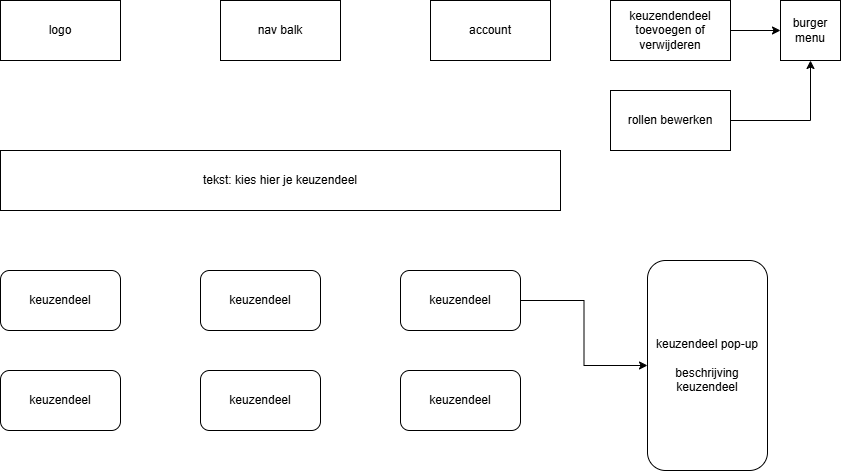

The diagram above was exported from draw.io. Its source (the exported page's mxGraphModel, read from the mxfile embedded in the PNG):
<mxGraphModel dx="997" dy="572" grid="1" gridSize="10" guides="1" tooltips="1" connect="1" arrows="1" fold="1" page="1" pageScale="1" pageWidth="827" pageHeight="1169" math="0" shadow="0">
  <root>
    <mxCell id="0" />
    <mxCell id="1" parent="0" />
    <mxCell id="VZQlJmYbwfFynX8YbNBh-2" parent="1" style="rounded=0;whiteSpace=wrap;html=1;" value="logo" vertex="1">
      <mxGeometry height="60" width="120" x="60" y="20" as="geometry" />
    </mxCell>
    <mxCell id="VZQlJmYbwfFynX8YbNBh-3" parent="1" style="rounded=0;whiteSpace=wrap;html=1;" value="account" vertex="1">
      <mxGeometry height="60" width="120" x="490" y="20" as="geometry" />
    </mxCell>
    <mxCell id="VZQlJmYbwfFynX8YbNBh-4" parent="1" style="rounded=0;whiteSpace=wrap;html=1;" value="nav balk" vertex="1">
      <mxGeometry height="60" width="120" x="280" y="20" as="geometry" />
    </mxCell>
    <mxCell id="VZQlJmYbwfFynX8YbNBh-7" parent="1" style="rounded=0;whiteSpace=wrap;html=1;" value="tekst: kies hier je keuzendeel" vertex="1">
      <mxGeometry height="60" width="560" x="60" y="170" as="geometry" />
    </mxCell>
    <mxCell id="VZQlJmYbwfFynX8YbNBh-8" parent="1" style="rounded=1;whiteSpace=wrap;html=1;" value="keuzendeel" vertex="1">
      <mxGeometry height="60" width="120" x="60" y="290" as="geometry" />
    </mxCell>
    <mxCell id="VZQlJmYbwfFynX8YbNBh-10" parent="1" style="rounded=1;whiteSpace=wrap;html=1;" value="keuzendeel" vertex="1">
      <mxGeometry height="60" width="120" x="260" y="290" as="geometry" />
    </mxCell>
    <mxCell id="VZQlJmYbwfFynX8YbNBh-16" edge="1" parent="1" source="VZQlJmYbwfFynX8YbNBh-11" style="edgeStyle=orthogonalEdgeStyle;rounded=0;orthogonalLoop=1;jettySize=auto;html=1;" target="VZQlJmYbwfFynX8YbNBh-15" value="">
      <mxGeometry relative="1" as="geometry" />
    </mxCell>
    <mxCell id="VZQlJmYbwfFynX8YbNBh-11" parent="1" style="rounded=1;whiteSpace=wrap;html=1;" value="keuzendeel" vertex="1">
      <mxGeometry height="60" width="120" x="460" y="290" as="geometry" />
    </mxCell>
    <mxCell id="VZQlJmYbwfFynX8YbNBh-12" parent="1" style="rounded=1;whiteSpace=wrap;html=1;" value="keuzendeel" vertex="1">
      <mxGeometry height="60" width="120" x="60" y="390" as="geometry" />
    </mxCell>
    <mxCell id="VZQlJmYbwfFynX8YbNBh-13" parent="1" style="rounded=1;whiteSpace=wrap;html=1;" value="keuzendeel" vertex="1">
      <mxGeometry height="60" width="120" x="260" y="390" as="geometry" />
    </mxCell>
    <mxCell id="VZQlJmYbwfFynX8YbNBh-14" parent="1" style="rounded=1;whiteSpace=wrap;html=1;" value="keuzendeel" vertex="1">
      <mxGeometry height="60" width="120" x="460" y="390" as="geometry" />
    </mxCell>
    <mxCell id="VZQlJmYbwfFynX8YbNBh-15" parent="1" style="whiteSpace=wrap;html=1;rounded=1;" value="keuzendeel pop-up&lt;div&gt;&lt;br&gt;&lt;/div&gt;&lt;div&gt;beschrijving keuzendeel&lt;/div&gt;" vertex="1">
      <mxGeometry height="210" width="120" x="707" y="280" as="geometry" />
    </mxCell>
    <mxCell id="4w5eK01Lk4FYGipDYWmF-2" edge="1" parent="1" source="VZQlJmYbwfFynX8YbNBh-19" style="edgeStyle=orthogonalEdgeStyle;rounded=0;orthogonalLoop=1;jettySize=auto;html=1;entryX=0;entryY=0.5;entryDx=0;entryDy=0;" target="4w5eK01Lk4FYGipDYWmF-1">
      <mxGeometry relative="1" as="geometry" />
    </mxCell>
    <mxCell id="VZQlJmYbwfFynX8YbNBh-19" parent="1" style="rounded=0;whiteSpace=wrap;html=1;" value="keuzendendeel&lt;div&gt;toevoegen of&lt;/div&gt;&lt;div&gt;verwijderen&lt;/div&gt;" vertex="1">
      <mxGeometry height="60" width="120" x="670" y="20" as="geometry" />
    </mxCell>
    <mxCell id="4w5eK01Lk4FYGipDYWmF-3" edge="1" parent="1" source="VZQlJmYbwfFynX8YbNBh-20" style="edgeStyle=orthogonalEdgeStyle;rounded=0;orthogonalLoop=1;jettySize=auto;html=1;entryX=0.5;entryY=1;entryDx=0;entryDy=0;" target="4w5eK01Lk4FYGipDYWmF-1">
      <mxGeometry relative="1" as="geometry" />
    </mxCell>
    <mxCell id="VZQlJmYbwfFynX8YbNBh-20" parent="1" style="rounded=0;whiteSpace=wrap;html=1;" value="rollen bewerken" vertex="1">
      <mxGeometry height="60" width="120" x="670" y="110" as="geometry" />
    </mxCell>
    <mxCell id="4w5eK01Lk4FYGipDYWmF-1" parent="1" style="rounded=0;whiteSpace=wrap;html=1;" value="burger menu" vertex="1">
      <mxGeometry height="60" width="60" x="840" y="20" as="geometry" />
    </mxCell>
  </root>
</mxGraphModel>